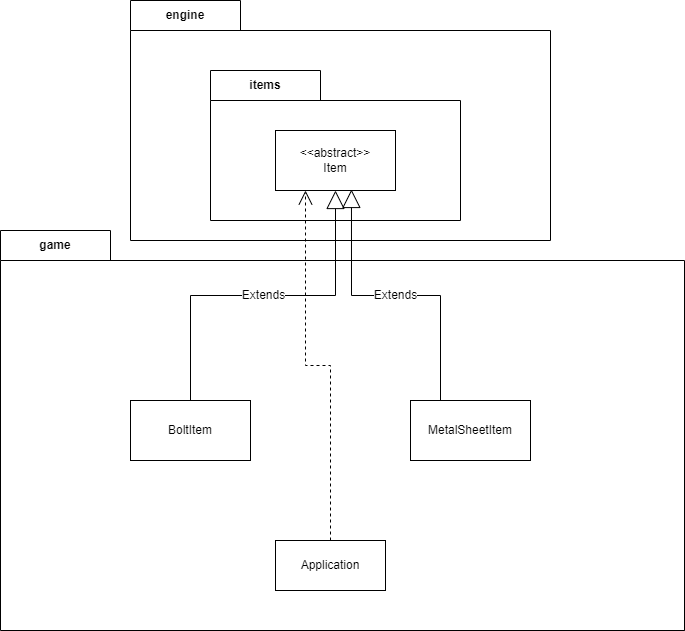

The diagram above was exported from draw.io. Its source (the exported page's mxGraphModel, read from the mxfile embedded in the PNG):
<mxGraphModel dx="1492" dy="1957" grid="1" gridSize="10" guides="1" tooltips="1" connect="1" arrows="1" fold="1" page="1" pageScale="1" pageWidth="827" pageHeight="1169" math="0" shadow="0">
  <root>
    <mxCell id="WIyWlLk6GJQsqaUBKTNV-0" />
    <mxCell id="WIyWlLk6GJQsqaUBKTNV-1" parent="WIyWlLk6GJQsqaUBKTNV-0" />
    <mxCell id="rHVA5mq2QciYAr80BaqT-0" value="engine" style="shape=folder;fontStyle=1;tabWidth=110;tabHeight=30;tabPosition=left;html=1;boundedLbl=1;labelInHeader=1;container=1;collapsible=0;whiteSpace=wrap;" parent="WIyWlLk6GJQsqaUBKTNV-1" vertex="1">
      <mxGeometry x="200" y="-70" width="420" height="240" as="geometry" />
    </mxCell>
    <mxCell id="rHVA5mq2QciYAr80BaqT-1" value="" style="html=1;strokeColor=none;resizeWidth=1;resizeHeight=1;fillColor=none;part=1;connectable=0;allowArrows=0;deletable=0;whiteSpace=wrap;" parent="rHVA5mq2QciYAr80BaqT-0" vertex="1">
      <mxGeometry width="420" height="168" relative="1" as="geometry">
        <mxPoint y="30" as="offset" />
      </mxGeometry>
    </mxCell>
    <mxCell id="yO3NyFbVk0AWl3uExOpS-0" value="items" style="shape=folder;fontStyle=1;tabWidth=110;tabHeight=30;tabPosition=left;html=1;boundedLbl=1;labelInHeader=1;container=1;collapsible=0;whiteSpace=wrap;" parent="WIyWlLk6GJQsqaUBKTNV-1" vertex="1">
      <mxGeometry x="280" width="250" height="150" as="geometry" />
    </mxCell>
    <mxCell id="yO3NyFbVk0AWl3uExOpS-1" value="Text" style="html=1;strokeColor=none;resizeWidth=1;resizeHeight=1;fillColor=none;part=1;connectable=0;allowArrows=0;deletable=0;whiteSpace=wrap;" parent="yO3NyFbVk0AWl3uExOpS-0" vertex="1">
      <mxGeometry width="250" height="105" relative="1" as="geometry">
        <mxPoint y="30" as="offset" />
      </mxGeometry>
    </mxCell>
    <mxCell id="lAmVYWWbRHRhbEYXAsF6-0" value="item" style="shape=folder;fontStyle=1;tabWidth=110;tabHeight=30;tabPosition=left;html=1;boundedLbl=1;labelInHeader=1;container=1;collapsible=0;whiteSpace=wrap;" parent="WIyWlLk6GJQsqaUBKTNV-1" vertex="1">
      <mxGeometry x="134" y="230" width="620" height="330" as="geometry" />
    </mxCell>
    <mxCell id="lAmVYWWbRHRhbEYXAsF6-1" value="" style="html=1;strokeColor=none;resizeWidth=1;resizeHeight=1;fillColor=none;part=1;connectable=0;allowArrows=0;deletable=0;whiteSpace=wrap;" parent="lAmVYWWbRHRhbEYXAsF6-0" vertex="1">
      <mxGeometry width="560" height="147" relative="1" as="geometry">
        <mxPoint y="30" as="offset" />
      </mxGeometry>
    </mxCell>
    <mxCell id="Qax1CvtSH4zR1qjZ1YHh-0" value="game" style="shape=folder;fontStyle=1;tabWidth=110;tabHeight=30;tabPosition=left;html=1;boundedLbl=1;labelInHeader=1;container=1;collapsible=0;whiteSpace=wrap;" parent="lAmVYWWbRHRhbEYXAsF6-0" vertex="1">
      <mxGeometry x="-64" y="-70" width="684" height="400" as="geometry" />
    </mxCell>
    <mxCell id="Qax1CvtSH4zR1qjZ1YHh-1" value="" style="html=1;strokeColor=none;resizeWidth=1;resizeHeight=1;fillColor=none;part=1;connectable=0;allowArrows=0;deletable=0;whiteSpace=wrap;" parent="Qax1CvtSH4zR1qjZ1YHh-0" vertex="1">
      <mxGeometry width="683.9999999999999" height="280" relative="1" as="geometry">
        <mxPoint y="30" as="offset" />
      </mxGeometry>
    </mxCell>
    <mxCell id="P6f4zEcdvFHGje0fbu4H-0" value="BoltItem" style="rounded=0;whiteSpace=wrap;html=1;" parent="WIyWlLk6GJQsqaUBKTNV-1" vertex="1">
      <mxGeometry x="200" y="330" width="120" height="60" as="geometry" />
    </mxCell>
    <mxCell id="P6f4zEcdvFHGje0fbu4H-1" value="&amp;lt;&amp;lt;abstract&amp;gt;&amp;gt;&lt;br&gt;Item" style="rounded=0;whiteSpace=wrap;html=1;" parent="WIyWlLk6GJQsqaUBKTNV-1" vertex="1">
      <mxGeometry x="345" y="60" width="120" height="60" as="geometry" />
    </mxCell>
    <mxCell id="P6f4zEcdvFHGje0fbu4H-2" value="MetalSheetItem" style="rounded=0;whiteSpace=wrap;html=1;" parent="WIyWlLk6GJQsqaUBKTNV-1" vertex="1">
      <mxGeometry x="480" y="330" width="120" height="60" as="geometry" />
    </mxCell>
    <mxCell id="P6f4zEcdvFHGje0fbu4H-3" value="Extends" style="endArrow=block;endSize=16;endFill=0;html=1;rounded=0;fontSize=12;exitX=0.5;exitY=0;exitDx=0;exitDy=0;entryX=0.5;entryY=1;entryDx=0;entryDy=0;edgeStyle=orthogonalEdgeStyle;" parent="WIyWlLk6GJQsqaUBKTNV-1" source="P6f4zEcdvFHGje0fbu4H-0" target="P6f4zEcdvFHGje0fbu4H-1" edge="1">
      <mxGeometry width="160" relative="1" as="geometry">
        <mxPoint x="610" y="370" as="sourcePoint" />
        <mxPoint x="260" y="250" as="targetPoint" />
      </mxGeometry>
    </mxCell>
    <mxCell id="P6f4zEcdvFHGje0fbu4H-4" value="Extends" style="endArrow=block;endSize=16;endFill=0;html=1;rounded=0;fontSize=12;exitX=0.25;exitY=0;exitDx=0;exitDy=0;entryX=0.633;entryY=0.983;entryDx=0;entryDy=0;entryPerimeter=0;edgeStyle=orthogonalEdgeStyle;" parent="WIyWlLk6GJQsqaUBKTNV-1" source="P6f4zEcdvFHGje0fbu4H-2" target="P6f4zEcdvFHGje0fbu4H-1" edge="1">
      <mxGeometry width="160" relative="1" as="geometry">
        <mxPoint x="270" y="340" as="sourcePoint" />
        <mxPoint x="410" y="230" as="targetPoint" />
      </mxGeometry>
    </mxCell>
    <mxCell id="w8ffshJkpPuotZxoT9FL-0" value="Application" style="html=1;whiteSpace=wrap;" parent="WIyWlLk6GJQsqaUBKTNV-1" vertex="1">
      <mxGeometry x="345" y="470" width="110" height="50" as="geometry" />
    </mxCell>
    <mxCell id="w8ffshJkpPuotZxoT9FL-2" value="" style="endArrow=open;endSize=12;dashed=1;html=1;rounded=0;fontSize=12;exitX=0.5;exitY=0;exitDx=0;exitDy=0;entryX=0.25;entryY=1;entryDx=0;entryDy=0;edgeStyle=orthogonalEdgeStyle;" parent="WIyWlLk6GJQsqaUBKTNV-1" source="w8ffshJkpPuotZxoT9FL-0" target="P6f4zEcdvFHGje0fbu4H-1" edge="1">
      <mxGeometry width="160" relative="1" as="geometry">
        <mxPoint x="410" y="480" as="sourcePoint" />
        <mxPoint x="270" y="400" as="targetPoint" />
      </mxGeometry>
    </mxCell>
  </root>
</mxGraphModel>